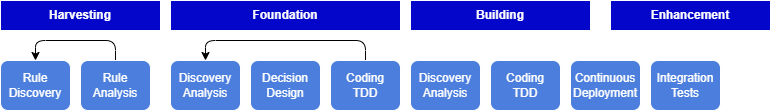

The diagram above was exported from draw.io. Its source (the exported page's mxGraphModel, read from the mxfile embedded in the PNG):
<mxGraphModel dx="773" dy="572" grid="1" gridSize="10" guides="1" tooltips="1" connect="1" arrows="1" fold="1" page="1" pageScale="1" pageWidth="850" pageHeight="1100" math="0" shadow="0">
  <root>
    <mxCell id="0" />
    <mxCell id="1" parent="0" />
    <mxCell id="2" value="Harvesting" style="rounded=0;whiteSpace=wrap;html=1;fillColor=#0407CA;strokeColor=#FFFFFF;fontColor=#FFFFFF;fontStyle=1" vertex="1" parent="1">
      <mxGeometry x="10" y="60" width="160" height="30" as="geometry" />
    </mxCell>
    <mxCell id="3" value="Foundation" style="rounded=0;whiteSpace=wrap;html=1;fillColor=#0407CA;strokeColor=#FFFFFF;fontColor=#FFFFFF;fontStyle=1" vertex="1" parent="1">
      <mxGeometry x="180" y="60" width="230" height="30" as="geometry" />
    </mxCell>
    <mxCell id="4" value="Building" style="rounded=0;whiteSpace=wrap;html=1;fillColor=#0407CA;strokeColor=#FFFFFF;fontColor=#FFFFFF;fontStyle=1" vertex="1" parent="1">
      <mxGeometry x="420" y="60" width="180" height="30" as="geometry" />
    </mxCell>
    <mxCell id="5" value="Enhancement" style="rounded=0;whiteSpace=wrap;html=1;fillColor=#0407CA;strokeColor=#FFFFFF;fontColor=#FFFFFF;fontStyle=1" vertex="1" parent="1">
      <mxGeometry x="620" y="60" width="160" height="30" as="geometry" />
    </mxCell>
    <mxCell id="6" value="Rule Discovery" style="rounded=1;whiteSpace=wrap;html=1;strokeColor=#FFFFFF;fontColor=#FFFFFF;fillColor=#4C7FDD;" vertex="1" parent="1">
      <mxGeometry x="10" y="120" width="70" height="50" as="geometry" />
    </mxCell>
    <mxCell id="14" style="edgeStyle=orthogonalEdgeStyle;html=1;entryX=0.5;entryY=0;entryDx=0;entryDy=0;fontColor=#FFFFFF;exitX=0.5;exitY=0;exitDx=0;exitDy=0;" edge="1" parent="1" source="7" target="6">
      <mxGeometry relative="1" as="geometry">
        <Array as="points">
          <mxPoint x="125" y="100" />
          <mxPoint x="45" y="100" />
        </Array>
      </mxGeometry>
    </mxCell>
    <mxCell id="7" value="Rule&lt;br&gt;Analysis" style="rounded=1;whiteSpace=wrap;html=1;strokeColor=#FFFFFF;fontColor=#FFFFFF;fillColor=#4C7FDD;" vertex="1" parent="1">
      <mxGeometry x="90" y="120" width="70" height="50" as="geometry" />
    </mxCell>
    <mxCell id="8" value="Discovery&lt;br&gt;Analysis" style="rounded=1;whiteSpace=wrap;html=1;strokeColor=#FFFFFF;fontColor=#FFFFFF;fillColor=#4C7FDD;" vertex="1" parent="1">
      <mxGeometry x="180" y="120" width="70" height="50" as="geometry" />
    </mxCell>
    <mxCell id="10" value="Decision Design" style="rounded=1;whiteSpace=wrap;html=1;strokeColor=#FFFFFF;fontColor=#FFFFFF;fillColor=#4C7FDD;" vertex="1" parent="1">
      <mxGeometry x="260" y="120" width="70" height="50" as="geometry" />
    </mxCell>
    <mxCell id="12" style="edgeStyle=orthogonalEdgeStyle;html=1;entryX=0.5;entryY=0;entryDx=0;entryDy=0;fontColor=#FFFFFF;exitX=0.5;exitY=0;exitDx=0;exitDy=0;" edge="1" parent="1" source="11" target="8">
      <mxGeometry relative="1" as="geometry">
        <Array as="points">
          <mxPoint x="375" y="100" />
          <mxPoint x="215" y="100" />
        </Array>
      </mxGeometry>
    </mxCell>
    <mxCell id="11" value="Coding&lt;br&gt;TDD" style="rounded=1;whiteSpace=wrap;html=1;strokeColor=#FFFFFF;fontColor=#FFFFFF;fillColor=#4C7FDD;" vertex="1" parent="1">
      <mxGeometry x="340" y="120" width="70" height="50" as="geometry" />
    </mxCell>
    <mxCell id="15" value="Discovery&lt;br&gt;Analysis" style="rounded=1;whiteSpace=wrap;html=1;strokeColor=#FFFFFF;fontColor=#FFFFFF;fillColor=#4C7FDD;" vertex="1" parent="1">
      <mxGeometry x="420" y="120" width="70" height="50" as="geometry" />
    </mxCell>
    <mxCell id="16" value="Coding&lt;br&gt;TDD" style="rounded=1;whiteSpace=wrap;html=1;strokeColor=#FFFFFF;fontColor=#FFFFFF;fillColor=#4C7FDD;" vertex="1" parent="1">
      <mxGeometry x="500" y="120" width="70" height="50" as="geometry" />
    </mxCell>
    <mxCell id="17" value="Continuous&lt;br&gt;Deployment" style="rounded=1;whiteSpace=wrap;html=1;strokeColor=#FFFFFF;fontColor=#FFFFFF;fillColor=#4C7FDD;" vertex="1" parent="1">
      <mxGeometry x="580" y="120" width="70" height="50" as="geometry" />
    </mxCell>
    <mxCell id="18" value="Integration&lt;br&gt;Tests" style="rounded=1;whiteSpace=wrap;html=1;strokeColor=#FFFFFF;fontColor=#FFFFFF;fillColor=#4C7FDD;" vertex="1" parent="1">
      <mxGeometry x="660" y="120" width="70" height="50" as="geometry" />
    </mxCell>
  </root>
</mxGraphModel>